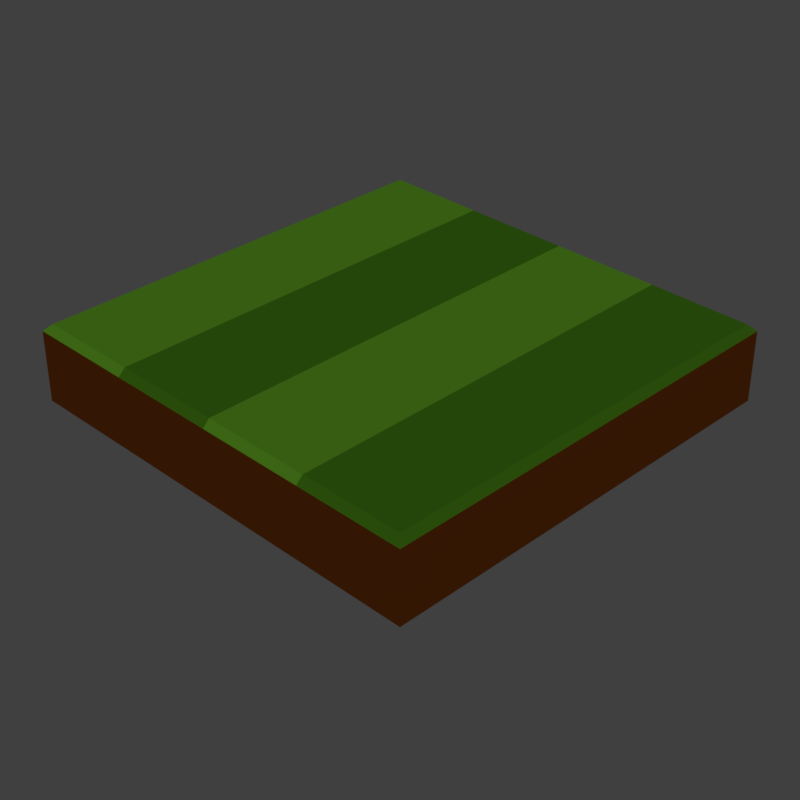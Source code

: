 # Source: fairway.blend  (saved by Blender 2.78.0; exported with 4.5.12 LTS)
import bpy
from mathutils import Matrix  # noqa: F401  (used for matrix-valued properties, if any)

bpy.ops.wm.read_factory_settings(use_empty=True)
scene = bpy.context.scene
scene.name = 'Scene'

# ---- collections
col_collection_1 = bpy.data.collections.new('Collection 1'); scene.collection.children.link(col_collection_1)

# ---- materials (node trees are filled in below, after node groups)
mat_material = bpy.data.materials.new('Material')
mat_material.alpha_threshold = 0.0
mat_material.use_transparent_shadow = False
mat_material.diffuse_color = (0.2019, 0.0526, 0.006521, 1.0)
mat_material.roughness = 0.5
mat_material_001 = bpy.data.materials.new('Material.001')
mat_material_001.alpha_threshold = 0.0
mat_material_001.use_transparent_shadow = False
mat_material_001.diffuse_color = (0.1775, 0.5173, 0.0298, 1.0)
mat_material_001.roughness = 0.5
mat_material_002 = bpy.data.materials.new('Material.002')
mat_material_002.alpha_threshold = 0.0
mat_material_002.use_transparent_shadow = False
mat_material_002.diffuse_color = (0.08657, 0.2883, 0.01373, 1.0)
mat_material_002.roughness = 0.5

# ---- material node trees

# ---- world
world_world = bpy.data.worlds.new('World'); scene.world = world_world
world_world.color = (0.05088, 0.05088, 0.05088)
world_world.use_sun_shadow = False
world_world.sun_shadow_jitter_overblur = 0.0
world_world.cycles.sampling_method = 'MANUAL'

# ---- cameras
cam_camera = bpy.data.cameras.new('Camera')
cam_camera.clip_end = 100.0
cam_camera.lens = 64.54
cam_camera.sensor_width = 32.0
cam_camera.sensor_height = 18.0
cam_camera.ortho_scale = 7.314
cam_camera.dof.focus_distance = 0.0
cam_camera.dof.aperture_fstop = 128.0

# ---- lights
light_sun = bpy.data.lights.new('Sun', 'SUN')
light_sun.transmission_factor = 0.0
light_sun.angle = 0.1993
light_sun.energy = 0.71
light_sun.shadow_buffer_clip_start = 0.5
light_sun.shadow_soft_size = 0.1
light_sun.shadow_cascade_max_distance = 1000.0

# ---- meshes
me_grid = bpy.data.meshes.new('Grid')
me_grid.from_pydata([(0.2361, -0.05441, -0.2361), (0.2361, -0.05441, 0.2361), (-0.2361, -0.05441, -0.2361), (-0.2361, -0.05441, 0.2361), (-9.313e-10, 0.02973, -1.397e-08), (-9.313e-10, 0.02973, 0.1181), (-9.313e-10, 0.02973, -0.1181), (0.1181, 0.02973, -1.397e-08), (-0.1181, 0.02973, -1.397e-08), (-0.1181, 0.02973, -0.1181), (0.1181, 0.02973, -0.1181), (0.1181, 0.02973, 0.1181), (-0.1181, 0.02973, 0.1181), (0.2287, 0.02973, -0.2287), (0.2361, 0.02233, -0.2361), (0.2287, 0.02973, 0.2287), (0.2361, 0.02233, 0.2361), (-0.2287, 0.02973, -0.2287), (-0.2361, 0.02233, -0.2361), (-0.2287, 0.02973, 0.2287), (-0.2361, 0.02233, 0.2361), (-9.313e-10, 0.02973, -0.2287), (-9.313e-10, 0.02233, -0.2361), (-9.313e-10, 0.02233, 0.2361), (-9.313e-10, 0.02973, 0.2287), (-0.2287, 0.02973, -1.397e-08), (-0.2361, 0.02233, -1.35e-08), (0.2361, 0.02233, -1.35e-08), (0.2287, 0.02973, -1.397e-08), (0.1181, 0.02233, -0.2361), (0.1181, 0.02973, -0.2287), (-0.1181, 0.02233, 0.2361), (-0.1181, 0.02973, 0.2287), (-0.2361, 0.02233, -0.1181), (-0.2287, 0.02973, -0.1181), (0.2361, 0.02233, 0.1181), (0.2287, 0.02973, 0.1181), (-0.1181, 0.02233, -0.2361), (-0.1181, 0.02973, -0.2287), (0.1181, 0.02233, 0.2361), (0.1181, 0.02973, 0.2287), (-0.2361, 0.02233, 0.1181), (-0.2287, 0.02973, 0.1181), (0.2361, 0.02233, -0.1181), (0.2287, 0.02973, -0.1181)], [], [(36, 11, 40, 15), (3, 20, 41, 26, 33, 18, 2), (38, 17, 34, 9), (2, 0, 1, 3), (21, 38, 9, 6), (0, 14, 43, 27, 35, 16, 1), (5, 12, 32, 24), (10, 6, 4, 7), (44, 10, 7, 28), (6, 9, 8, 4), (30, 21, 6, 10), (12, 42, 19, 32), (28, 7, 11, 36), (2, 18, 37, 22, 29, 14, 0), (11, 5, 24, 40), (1, 16, 39, 23, 31, 20, 3), (7, 4, 5, 11), (8, 25, 42, 12), (4, 8, 12, 5), (9, 34, 25, 8), (30, 13, 14, 29), (32, 19, 20, 31), (34, 17, 18, 33), (36, 15, 16, 35), (38, 21, 22, 37), (40, 24, 23, 39), (42, 25, 26, 41), (44, 28, 27, 43), (21, 30, 29, 22), (24, 32, 31, 23), (25, 34, 33, 26), (28, 36, 35, 27), (17, 38, 37, 18), (15, 40, 39, 16), (19, 42, 41, 20), (13, 44, 43, 14), (13, 30, 10, 44)])
me_grid.polygons.foreach_set('material_index', [2, 0, 1, 0, 1, 0, 2, 2, 2, 2, 1, 2, 1, 0, 2, 0, 1, 1, 1, 2, 1, 2, 1, 2, 1, 2, 1, 2, 1, 2, 2, 1, 1, 2, 2, 1, 1])
me_grid.materials.append(mat_material)
me_grid.materials.append(mat_material_001)
me_grid.materials.append(mat_material_002)
me_grid.use_remesh_preserve_volume = False
me_grid.use_remesh_preserve_attributes = False
me_grid.use_mirror_vertex_groups = False
me_grid.update()

# ---- objects
ob_sun = bpy.data.objects.new('Sun', light_sun)
ob_grid = bpy.data.objects.new('Grid', me_grid)
ob_camera = bpy.data.objects.new('Camera', cam_camera)

# ---- transforms, parenting, visibility, modifiers, constraints
ob_sun.location = (0.0, -3.252, 1.358)
ob_sun.rotation_euler = (1.335, -0.0, 0.0)
ob_sun.lineart.crease_threshold = 0.0
ob_grid.location = (0.0, 0.0, 0.0)
ob_grid.rotation_euler = (1.989, -0.3855, 0.7027)
ob_grid.scale = (4.235, 4.235, 4.235)
ob_grid.lineart.crease_threshold = 0.0
_m = ob_grid.modifiers.new('Triangulate', 'TRIANGULATE')
ob_camera.location = (0.0, -6.433, -0.1939)
ob_camera.rotation_euler = (1.571, 0.0, 0.0)
ob_camera.lock_rotations_4d = False
ob_camera.empty_display_type = 'ARROWS'
ob_camera.color = (0.0, 0.0, 0.0, 0.0)
ob_camera.display_type = 'WIRE'
ob_camera.lineart.crease_threshold = 0.0

# ---- collection membership
col_collection_1.objects.link(ob_sun)
col_collection_1.objects.link(ob_grid)
col_collection_1.objects.link(ob_camera)

# ---- scene / render settings (as saved in the file)
scene.camera = ob_camera
scene.frame_start = 1; scene.frame_end = 250; scene.frame_set(11)
scene.render.engine = 'BLENDER_EEVEE_NEXT'
scene.render.image_settings.color_depth = '16'
scene.render.resolution_x = 256
scene.render.resolution_y = 256
scene.render.dither_intensity = 0.0
scene.render.film_transparent = True
scene.cycles.use_denoising = False
scene.cycles.samples = 128
scene.cycles.sampling_pattern = 'TABULATED_SOBOL'
scene.cycles.light_sampling_threshold = 0.0
scene.cycles.use_adaptive_sampling = False
scene.cycles.use_light_tree = False
scene.cycles.blur_glossy = 0.0
scene.cycles.sample_clamp_indirect = 0.0
scene.view_settings.view_transform = 'Standard'
bpy.context.view_layer.update()
